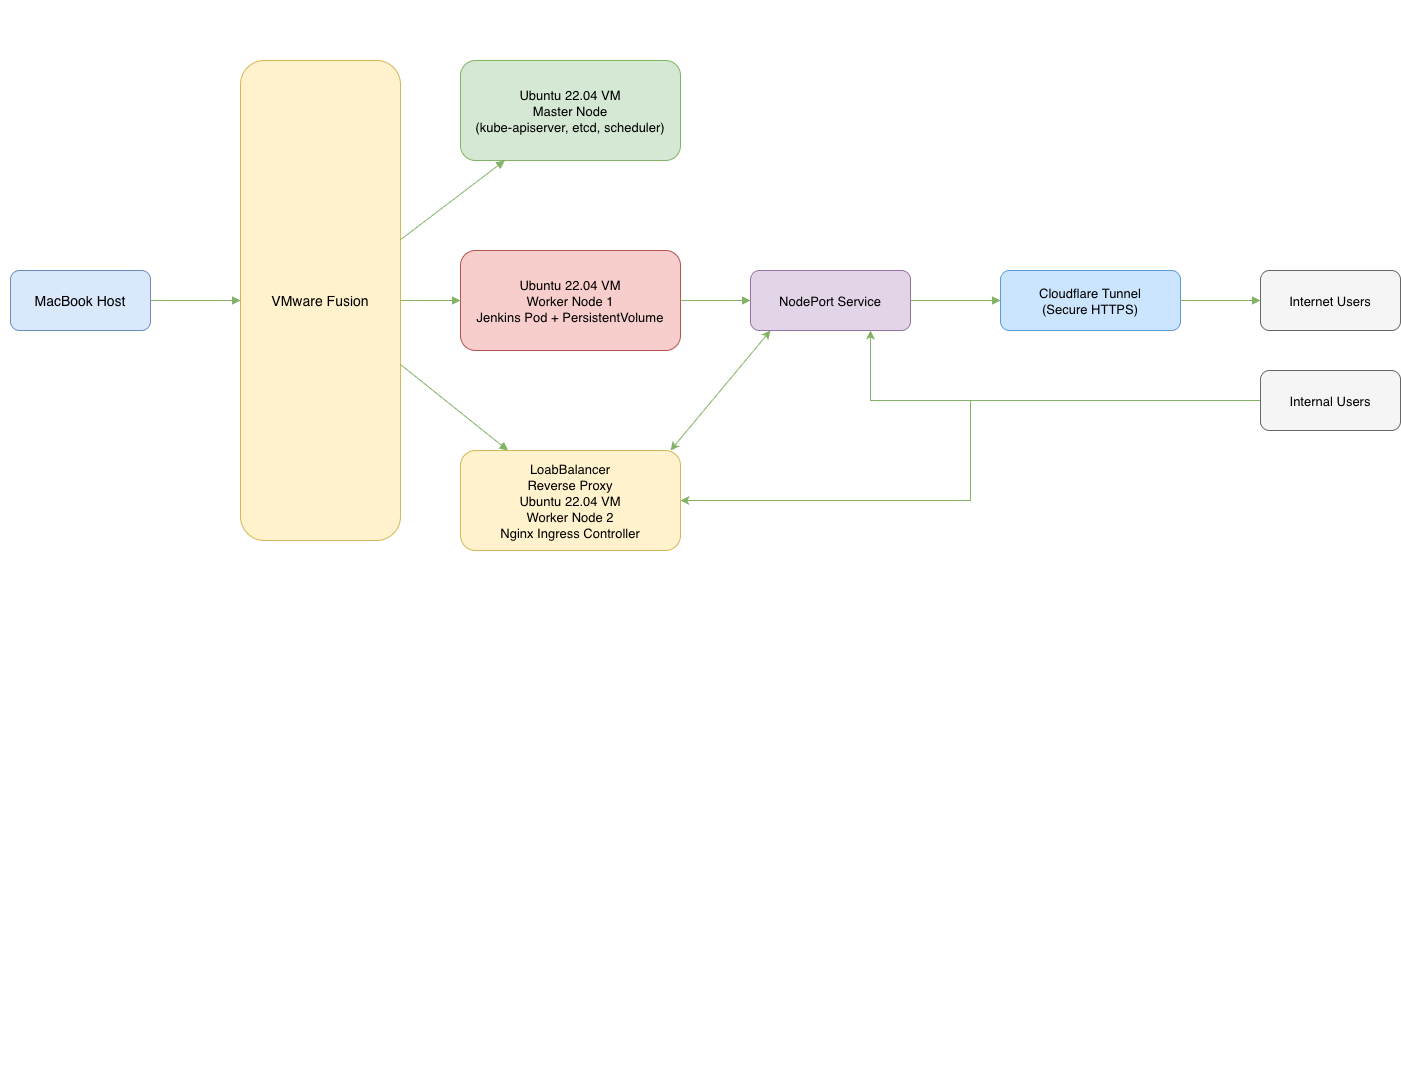

The diagram above was exported from draw.io. Its source (the exported page's mxGraphModel, read from the mxfile embedded in the PNG):
<mxGraphModel dx="1515" dy="1848" grid="1" gridSize="10" guides="1" tooltips="1" connect="1" arrows="1" fold="1" page="1" pageScale="1" pageWidth="850" pageHeight="1100" math="0" shadow="0">
  <root>
    <mxCell id="0" />
    <mxCell id="1" parent="0" />
    <mxCell id="JjYQqjzdr4lBk4bxet1d-1" value="&#10;  &#10;    &#10;      &#10;        &#10;        &#10;        &#10;        &#10;          &#10;        &#10;        &#10;        &#10;          &#10;        &#10;&#10;        &#10;        &#10;          &#10;        &#10;&#10;        &#10;        &#10;          &#10;        &#10;&#10;        &#10;        &#10;          &#10;        &#10;&#10;        &#10;        &#10;          &#10;        &#10;&#10;        &#10;        &#10;          &#10;        &#10;&#10;        &#10;        &#10;          &#10;        &#10;&#10;        &#10;        &#10;          &#10;        &#10;        &#10;          &#10;        &#10;        &#10;          &#10;        &#10;        &#10;          &#10;        &#10;        &#10;          &#10;        &#10;        &#10;          &#10;        &#10;        &#10;          &#10;        &#10;        &#10;          &#10;        &#10;      &#10;    &#10;  &#10;" style="text;whiteSpace=wrap;html=1;" parent="1" vertex="1">
      <mxGeometry x="380" y="-20" width="230" height="1070" as="geometry" />
    </mxCell>
    <mxCell id="JjYQqjzdr4lBk4bxet1d-2" value="&#10;  &#10;    &#10;      &#10;        &#10;        &#10;        &#10;        &#10;          &#10;        &#10;        &#10;        &#10;          &#10;        &#10;&#10;        &#10;        &#10;          &#10;        &#10;&#10;        &#10;        &#10;          &#10;        &#10;&#10;        &#10;        &#10;          &#10;        &#10;&#10;        &#10;        &#10;          &#10;        &#10;&#10;        &#10;        &#10;          &#10;        &#10;&#10;        &#10;        &#10;          &#10;        &#10;&#10;        &#10;        &#10;          &#10;        &#10;        &#10;          &#10;        &#10;        &#10;          &#10;        &#10;        &#10;          &#10;        &#10;        &#10;          &#10;        &#10;        &#10;          &#10;        &#10;        &#10;          &#10;        &#10;        &#10;          &#10;        &#10;      &#10;    &#10;  &#10;" style="text;whiteSpace=wrap;html=1;" parent="1" vertex="1">
      <mxGeometry width="30" height="1070" as="geometry" />
    </mxCell>
    <mxCell id="JjYQqjzdr4lBk4bxet1d-3" value="MacBook Host" style="rounded=1;fillColor=#dae8fc;strokeColor=#6c8ebf;align=center;fontSize=14;fontColor=#000000;" parent="1" vertex="1">
      <mxGeometry x="10" y="250" width="140" height="60" as="geometry" />
    </mxCell>
    <mxCell id="JjYQqjzdr4lBk4bxet1d-4" value="VMware Fusion" style="rounded=1;fillColor=#fff2cc;strokeColor=#d6b656;align=center;fontSize=14;fontColor=#000000;" parent="1" vertex="1">
      <mxGeometry x="240" y="40" width="160" height="480" as="geometry" />
    </mxCell>
    <mxCell id="JjYQqjzdr4lBk4bxet1d-5" value="Ubuntu 22.04 VM&#10;Master Node&#10;(kube-apiserver, etcd, scheduler)" style="rounded=1;fillColor=#d5e8d4;strokeColor=#82b366;align=center;fontSize=13;" parent="1" vertex="1">
      <mxGeometry x="460" y="40" width="220" height="100" as="geometry" />
    </mxCell>
    <mxCell id="JjYQqjzdr4lBk4bxet1d-6" value="Ubuntu 22.04 VM&#10;Worker Node 1&#10;Jenkins Pod + PersistentVolume" style="rounded=1;fillColor=#f8cecc;strokeColor=#b85450;align=center;fontSize=13;" parent="1" vertex="1">
      <mxGeometry x="460" y="230" width="220" height="100" as="geometry" />
    </mxCell>
    <mxCell id="JjYQqjzdr4lBk4bxet1d-7" value="LoabBalancer&#10;Reverse Proxy&#10;Ubuntu 22.04 VM&#10;Worker Node 2&#10;Nginx Ingress Controller" style="rounded=1;fillColor=#fff2cc;strokeColor=#d6b656;align=center;fontSize=13;" parent="1" vertex="1">
      <mxGeometry x="460" y="430" width="220" height="100" as="geometry" />
    </mxCell>
    <mxCell id="JjYQqjzdr4lBk4bxet1d-8" value="NodePort Service" style="rounded=1;fillColor=#e1d5e7;strokeColor=#9673a6;align=center;fontSize=13;" parent="1" vertex="1">
      <mxGeometry x="750" y="250" width="160" height="60" as="geometry" />
    </mxCell>
    <mxCell id="JjYQqjzdr4lBk4bxet1d-9" value="Cloudflare Tunnel&#10;(Secure HTTPS)" style="rounded=1;fillColor=#cce5ff;strokeColor=#5b9bd5;align=center;fontSize=13;" parent="1" vertex="1">
      <mxGeometry x="1000" y="250" width="180" height="60" as="geometry" />
    </mxCell>
    <mxCell id="JjYQqjzdr4lBk4bxet1d-10" value="Internet Users" style="rounded=1;fillColor=#f5f5f5;strokeColor=#666666;align=center;fontSize=13;" parent="1" vertex="1">
      <mxGeometry x="1260" y="250" width="140" height="60" as="geometry" />
    </mxCell>
    <mxCell id="JjYQqjzdr4lBk4bxet1d-11" style="endArrow=block;endFill=1;strokeColor=#82b366;fillColor=#d5e8d4;" parent="1" source="JjYQqjzdr4lBk4bxet1d-3" target="JjYQqjzdr4lBk4bxet1d-4" edge="1">
      <mxGeometry relative="1" as="geometry" />
    </mxCell>
    <mxCell id="JjYQqjzdr4lBk4bxet1d-12" style="endArrow=block;endFill=1;strokeColor=#82b366;fillColor=#d5e8d4;" parent="1" source="JjYQqjzdr4lBk4bxet1d-4" target="JjYQqjzdr4lBk4bxet1d-5" edge="1">
      <mxGeometry relative="1" as="geometry" />
    </mxCell>
    <mxCell id="JjYQqjzdr4lBk4bxet1d-13" style="endArrow=block;endFill=1;strokeColor=#82b366;fillColor=#d5e8d4;" parent="1" source="JjYQqjzdr4lBk4bxet1d-4" target="JjYQqjzdr4lBk4bxet1d-6" edge="1">
      <mxGeometry relative="1" as="geometry" />
    </mxCell>
    <mxCell id="JjYQqjzdr4lBk4bxet1d-14" style="endArrow=block;endFill=1;strokeColor=#82b366;fillColor=#d5e8d4;" parent="1" source="JjYQqjzdr4lBk4bxet1d-4" target="JjYQqjzdr4lBk4bxet1d-7" edge="1">
      <mxGeometry relative="1" as="geometry" />
    </mxCell>
    <mxCell id="JjYQqjzdr4lBk4bxet1d-15" style="endArrow=block;endFill=1;strokeColor=#82b366;fillColor=#d5e8d4;" parent="1" source="JjYQqjzdr4lBk4bxet1d-6" target="JjYQqjzdr4lBk4bxet1d-8" edge="1">
      <mxGeometry relative="1" as="geometry" />
    </mxCell>
    <mxCell id="JjYQqjzdr4lBk4bxet1d-17" style="endArrow=block;endFill=1;strokeColor=#82b366;fillColor=#d5e8d4;" parent="1" source="JjYQqjzdr4lBk4bxet1d-8" target="JjYQqjzdr4lBk4bxet1d-9" edge="1">
      <mxGeometry relative="1" as="geometry" />
    </mxCell>
    <mxCell id="JjYQqjzdr4lBk4bxet1d-18" style="endArrow=block;endFill=1;strokeColor=#82b366;fillColor=#d5e8d4;" parent="1" source="JjYQqjzdr4lBk4bxet1d-9" target="JjYQqjzdr4lBk4bxet1d-10" edge="1">
      <mxGeometry relative="1" as="geometry" />
    </mxCell>
    <mxCell id="JjYQqjzdr4lBk4bxet1d-21" style="edgeStyle=orthogonalEdgeStyle;rounded=0;orthogonalLoop=1;jettySize=auto;html=1;entryX=1;entryY=0.5;entryDx=0;entryDy=0;fillColor=#d5e8d4;strokeColor=#82b366;" parent="1" source="JjYQqjzdr4lBk4bxet1d-19" target="JjYQqjzdr4lBk4bxet1d-7" edge="1">
      <mxGeometry relative="1" as="geometry" />
    </mxCell>
    <mxCell id="JjYQqjzdr4lBk4bxet1d-25" style="edgeStyle=orthogonalEdgeStyle;rounded=0;orthogonalLoop=1;jettySize=auto;html=1;entryX=0.75;entryY=1;entryDx=0;entryDy=0;fillColor=#d5e8d4;strokeColor=#82b366;" parent="1" source="JjYQqjzdr4lBk4bxet1d-19" target="JjYQqjzdr4lBk4bxet1d-8" edge="1">
      <mxGeometry relative="1" as="geometry" />
    </mxCell>
    <mxCell id="JjYQqjzdr4lBk4bxet1d-19" value="Internal Users" style="rounded=1;fillColor=#f5f5f5;strokeColor=#666666;align=center;fontSize=13;" parent="1" vertex="1">
      <mxGeometry x="1260" y="350" width="140" height="60" as="geometry" />
    </mxCell>
    <mxCell id="bbI17YjmSuWAXHmB0H9t-1" value="" style="endArrow=classic;startArrow=classic;html=1;rounded=0;fillColor=#d5e8d4;strokeColor=#82b366;" edge="1" parent="1">
      <mxGeometry width="50" height="50" relative="1" as="geometry">
        <mxPoint x="670" y="430" as="sourcePoint" />
        <mxPoint x="770" y="310" as="targetPoint" />
      </mxGeometry>
    </mxCell>
  </root>
</mxGraphModel>